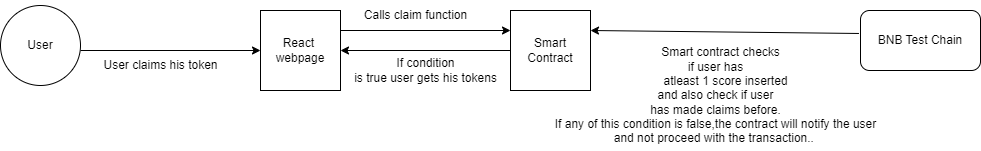

The diagram above was exported from draw.io. Its source (the exported page's mxGraphModel, read from the mxfile embedded in the PNG):
<mxGraphModel dx="1038" dy="547" grid="1" gridSize="10" guides="1" tooltips="1" connect="1" arrows="1" fold="1" page="1" pageScale="1" pageWidth="827" pageHeight="1169" math="0" shadow="0">
  <root>
    <mxCell id="0" />
    <mxCell id="1" parent="0" />
    <mxCell id="MTHpu55dGwXSaqbw6Nc2-1" value="BNB Test Chain" style="rounded=1;whiteSpace=wrap;html=1;" vertex="1" parent="1">
      <mxGeometry x="1110" y="300" width="120" height="60" as="geometry" />
    </mxCell>
    <mxCell id="MTHpu55dGwXSaqbw6Nc2-3" value="React&amp;nbsp; webpage" style="whiteSpace=wrap;html=1;aspect=fixed;" vertex="1" parent="1">
      <mxGeometry x="510" y="300" width="80" height="80" as="geometry" />
    </mxCell>
    <mxCell id="MTHpu55dGwXSaqbw6Nc2-4" value="" style="endArrow=classic;html=1;rounded=0;exitX=1;exitY=0.5;exitDx=0;exitDy=0;entryX=0;entryY=0.5;entryDx=0;entryDy=0;" edge="1" parent="1" target="MTHpu55dGwXSaqbw6Nc2-3">
      <mxGeometry width="50" height="50" relative="1" as="geometry">
        <mxPoint x="330" y="340" as="sourcePoint" />
        <mxPoint x="430" y="300" as="targetPoint" />
      </mxGeometry>
    </mxCell>
    <mxCell id="MTHpu55dGwXSaqbw6Nc2-5" value="User claims his token" style="text;html=1;align=center;verticalAlign=middle;resizable=0;points=[];autosize=1;strokeColor=none;fillColor=none;" vertex="1" parent="1">
      <mxGeometry x="340" y="340" width="140" height="30" as="geometry" />
    </mxCell>
    <mxCell id="MTHpu55dGwXSaqbw6Nc2-10" value="User" style="ellipse;whiteSpace=wrap;html=1;aspect=fixed;" vertex="1" parent="1">
      <mxGeometry x="250" y="295" width="80" height="80" as="geometry" />
    </mxCell>
    <mxCell id="MTHpu55dGwXSaqbw6Nc2-13" value="Smart Contract" style="whiteSpace=wrap;html=1;aspect=fixed;" vertex="1" parent="1">
      <mxGeometry x="760" y="300" width="80" height="80" as="geometry" />
    </mxCell>
    <mxCell id="MTHpu55dGwXSaqbw6Nc2-14" value="" style="endArrow=classic;html=1;rounded=0;exitX=1;exitY=0.25;exitDx=0;exitDy=0;entryX=0;entryY=0.25;entryDx=0;entryDy=0;" edge="1" parent="1" source="MTHpu55dGwXSaqbw6Nc2-3" target="MTHpu55dGwXSaqbw6Nc2-13">
      <mxGeometry width="50" height="50" relative="1" as="geometry">
        <mxPoint x="630" y="340" as="sourcePoint" />
        <mxPoint x="680" y="290" as="targetPoint" />
      </mxGeometry>
    </mxCell>
    <mxCell id="MTHpu55dGwXSaqbw6Nc2-15" value="Calls claim function" style="text;html=1;align=center;verticalAlign=middle;resizable=0;points=[];autosize=1;strokeColor=none;fillColor=none;" vertex="1" parent="1">
      <mxGeometry x="600" y="290" width="130" height="30" as="geometry" />
    </mxCell>
    <mxCell id="MTHpu55dGwXSaqbw6Nc2-16" value="" style="endArrow=classic;html=1;rounded=0;entryX=1;entryY=0.5;entryDx=0;entryDy=0;exitX=0;exitY=0.5;exitDx=0;exitDy=0;" edge="1" parent="1" source="MTHpu55dGwXSaqbw6Nc2-13" target="MTHpu55dGwXSaqbw6Nc2-3">
      <mxGeometry width="50" height="50" relative="1" as="geometry">
        <mxPoint x="710" y="390" as="sourcePoint" />
        <mxPoint x="760" y="340" as="targetPoint" />
      </mxGeometry>
    </mxCell>
    <mxCell id="MTHpu55dGwXSaqbw6Nc2-17" value="&amp;nbsp; &amp;nbsp;Smart contract checks &lt;br&gt;if user has &lt;br&gt;&amp;nbsp; &amp;nbsp; &amp;nbsp; &amp;nbsp;atleast 1 score inserted&amp;nbsp;&lt;br&gt;and also check if user &lt;br&gt;has made claims before.&lt;br&gt;If any of this condition is false,the contract will notify the user &lt;br&gt;and not proceed with the transaction..&amp;nbsp;" style="text;html=1;align=center;verticalAlign=middle;resizable=0;points=[];autosize=1;strokeColor=none;fillColor=none;" vertex="1" parent="1">
      <mxGeometry x="790" y="330" width="350" height="110" as="geometry" />
    </mxCell>
    <mxCell id="MTHpu55dGwXSaqbw6Nc2-18" value="" style="endArrow=classic;html=1;rounded=0;entryX=1;entryY=0.25;entryDx=0;entryDy=0;exitX=-0.013;exitY=0.383;exitDx=0;exitDy=0;exitPerimeter=0;" edge="1" parent="1" source="MTHpu55dGwXSaqbw6Nc2-1" target="MTHpu55dGwXSaqbw6Nc2-13">
      <mxGeometry width="50" height="50" relative="1" as="geometry">
        <mxPoint x="1100" y="320" as="sourcePoint" />
        <mxPoint x="1030" y="270" as="targetPoint" />
      </mxGeometry>
    </mxCell>
    <mxCell id="MTHpu55dGwXSaqbw6Nc2-19" value="If condition &lt;br&gt;is true user gets his tokens" style="text;html=1;align=center;verticalAlign=middle;resizable=0;points=[];autosize=1;strokeColor=none;fillColor=none;" vertex="1" parent="1">
      <mxGeometry x="590" y="340" width="170" height="40" as="geometry" />
    </mxCell>
  </root>
</mxGraphModel>